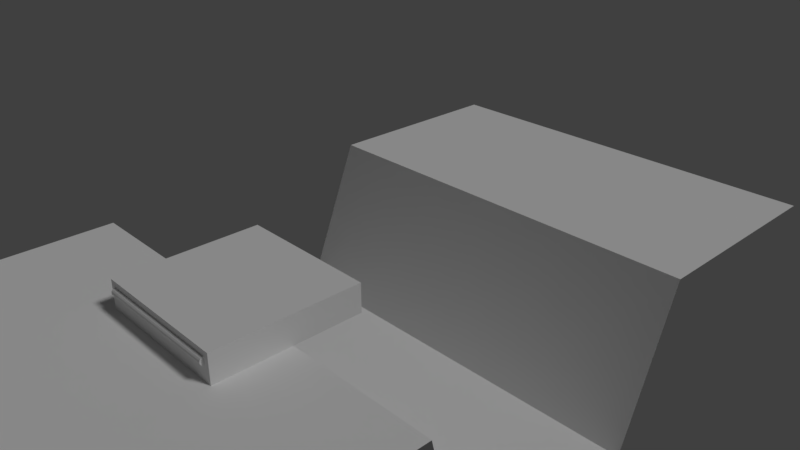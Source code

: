 # Source: bridge.blend  (saved by Blender 2.79.0; exported with 4.5.12 LTS)
import bpy
from mathutils import Matrix  # noqa: F401  (used for matrix-valued properties, if any)

bpy.ops.wm.read_factory_settings(use_empty=True)
scene = bpy.context.scene
scene.name = 'Scene'

# ---- collections
col_collection_1 = bpy.data.collections.new('Collection 1'); scene.collection.children.link(col_collection_1)

# ---- materials (node trees are filled in below, after node groups)
mat_vcol = bpy.data.materials.new('VCol')
mat_vcol.alpha_threshold = 0.0
mat_vcol.use_transparent_shadow = False
mat_vcol.roughness = 0.5
mat_vcol.specular_intensity = 0.0
mat_vcol.line_color = (0.0, 0.0, 0.0, 1.0)

# ---- material node trees

# ---- world
world_world = bpy.data.worlds.new('World'); scene.world = world_world
world_world.color = (0.05088, 0.05088, 0.05088)
world_world.use_sun_shadow = False
world_world.sun_shadow_jitter_overblur = 0.0
world_world.cycles.sampling_method = 'MANUAL'

# ---- cameras
cam_camera = bpy.data.cameras.new('Camera')
cam_camera.clip_end = 100.0
cam_camera.lens = 35.0
cam_camera.sensor_width = 32.0
cam_camera.sensor_height = 18.0
cam_camera.ortho_scale = 7.314
cam_camera.dof.focus_distance = 0.0
cam_camera.dof.aperture_fstop = 128.0

# ---- lights
light_lamp = bpy.data.lights.new('Lamp', 'SUN')
light_lamp.transmission_factor = 0.0
light_lamp.cutoff_distance = 30.0
light_lamp.angle = 0.1993
light_lamp.energy = 1.0
light_lamp.shadow_buffer_clip_start = 1.001
light_lamp.shadow_soft_size = 0.1
light_lamp.shadow_cascade_max_distance = 1000.0

# ---- meshes
me_ground = bpy.data.meshes.new('Ground')
me_ground.from_pydata([(-3.093, -3.093, 0.0), (3.093, -3.093, 0.0), (-3.093, 0.03045, 0.0), (3.093, 0.03045, 0.0), (-3.093, 0.5576, -2.236), (3.093, 0.5576, -2.236), (-3.093, 3.434, -2.247), (3.093, 3.434, -2.247), (-3.093, 4.326, 0.0), (3.093, 4.326, 0.0), (-3.093, 7.389, 0.0), (3.093, 7.389, 0.0)], [], [(0, 1, 3, 2), (2, 3, 5, 4), (4, 5, 7, 6), (6, 7, 9, 8), (8, 9, 11, 10)])
_ca = me_ground.color_attributes.new('Col', 'BYTE_COLOR', 'CORNER')
_ca.data.foreach_set('color', [0.2747, 0.2747, 0.2747, 1.0, 0.2747, 0.2747, 0.2747, 1.0, 0.2747, 0.2747, 0.2747, 1.0, 0.2747, 0.2747, 0.2747, 1.0, 0.2747, 0.2747, 0.2747, 1.0, 0.2747, 0.2747, 0.2747, 1.0, 0.2747, 0.2747, 0.2747, 1.0, 0.2747, 0.2747, 0.2747, 1.0, 0.2747, 0.2747, 0.2747, 1.0, 0.2747, 0.2747, 0.2747, 1.0, 0.2747, 0.2747, 0.2747, 1.0, 0.2747, 0.2747, 0.2747, 1.0, 0.2747, 0.2747, 0.2747, 1.0, 0.2747, 0.2747, 0.2747, 1.0, 0.2747, 0.2747, 0.2747, 1.0, 0.2747, 0.2747, 0.2747, 1.0, 0.2747, 0.2747, 0.2747, 1.0, 0.2747, 0.2747, 0.2747, 1.0, 0.2747, 0.2747, 0.2747, 1.0, 0.2747, 0.2747, 0.2747, 1.0])
me_ground.use_remesh_preserve_volume = False
me_ground.use_remesh_preserve_attributes = False
me_ground.use_mirror_vertex_groups = False
me_ground.update()
me_seg0 = bpy.data.meshes.new('Seg0')
me_seg0.from_pydata([(1.0, 1.0, 0.0), (1.0, -1.0, 0.0), (-1.0, -1.0, 0.0), (-1.0, 1.0, 0.0), (1.0, 1.0, 0.1318), (1.0, -1.0, 0.1318), (-1.0, -1.0, 0.1318), (-1.0, 1.0, 0.1318), (-0.9218, 1.054, 0.1318), (0.9218, 1.054, 0.1318), (-0.9218, 1.049, 0.1099), (0.9218, 1.049, 0.1099), (-0.9218, 1.036, 0.09171), (0.9218, 1.036, 0.09171), (-0.9218, 1.017, 0.0805), (0.9218, 1.017, 0.0805), (-0.9218, 0.9944, 0.07815), (0.9218, 0.9944, 0.07815), (-0.9218, 0.973, 0.08508), (0.9218, 0.973, 0.08508), (-0.9218, 0.9563, 0.1001), (0.9218, 0.9563, 0.1001), (-0.9218, 0.9472, 0.1206), (0.9218, 0.9472, 0.1206), (-0.9218, 0.9472, 0.143), (0.9218, 0.9472, 0.143), (-0.9218, 0.9563, 0.1635), (0.9218, 0.9563, 0.1635), (-0.9218, 0.973, 0.1785), (0.9218, 0.973, 0.1785), (-0.9218, 0.9944, 0.1855), (0.9218, 0.9944, 0.1855), (-0.9218, 1.017, 0.1831), (0.9218, 1.017, 0.1831), (-0.9218, 1.036, 0.1719), (0.9218, 1.036, 0.1719), (-0.9218, 1.049, 0.1538), (0.9218, 1.049, 0.1538)], [], [(0, 1, 2, 3), (4, 7, 6, 5), (0, 4, 5, 1), (1, 5, 6, 2), (2, 6, 7, 3), (4, 0, 3, 7), (8, 9, 11, 10), (10, 11, 13, 12), (12, 13, 15, 14), (14, 15, 17, 16), (16, 17, 19, 18), (18, 19, 21, 20), (20, 21, 23, 22), (22, 23, 25, 24), (24, 25, 27, 26), (26, 27, 29, 28), (28, 29, 31, 30), (30, 31, 33, 32), (32, 33, 35, 34), (11, 9, 37, 35, 33, 31, 29, 27, 25, 23, 21, 19, 17, 15, 13), (34, 35, 37, 36), (36, 37, 9, 8), (8, 10, 12, 14, 16, 18, 20, 22, 24, 26, 28, 30, 32, 34, 36)])
_ca = me_seg0.color_attributes.new('Col', 'BYTE_COLOR', 'CORNER')
_ca.data.foreach_set('color', [1.0, 0.1746, 0.3005, 1.0, 1.0, 0.1746, 0.3005, 1.0, 1.0, 0.1746, 0.3005, 1.0, 1.0, 0.1746, 0.3005, 1.0, 1.0, 0.1746, 0.3005, 1.0, 1.0, 0.1746, 0.3005, 1.0, 1.0, 0.1746, 0.3005, 1.0, 1.0, 0.1746, 0.3005, 1.0, 1.0, 0.1746, 0.3005, 1.0, 1.0, 0.1746, 0.3005, 1.0, 1.0, 0.1746, 0.3005, 1.0, 1.0, 0.1746, 0.3005, 1.0, 1.0, 0.1746, 0.3005, 1.0, 1.0, 0.1746, 0.3005, 1.0, 1.0, 0.1746, 0.3005, 1.0, 1.0, 0.1746, 0.3005, 1.0, 1.0, 0.1746, 0.3005, 1.0, 1.0, 0.1746, 0.3005, 1.0, 1.0, 0.1746, 0.3005, 1.0, 1.0, 0.1746, 0.3005, 1.0, 1.0, 0.1746, 0.3005, 1.0, 1.0, 0.1746, 0.3005, 1.0, 1.0, 0.1746, 0.3005, 1.0, 1.0, 0.1746, 0.3005, 1.0, 1.0, 0.1221, 0.7913, 1.0, 1.0, 0.1221, 0.7913, 1.0, 1.0, 0.1221, 0.7913, 1.0, 1.0, 0.1221, 0.7913, 1.0, 1.0, 0.1221, 0.7913, 1.0, 1.0, 0.1221, 0.7913, 1.0, 1.0, 0.1221, 0.7913, 1.0, 1.0, 0.1221, 0.7913, 1.0, 1.0, 0.1221, 0.7913, 1.0, 1.0, 0.1221, 0.7913, 1.0, 1.0, 0.1221, 0.7913, 1.0, 1.0, 0.1221, 0.7913, 1.0, 1.0, 0.1221, 0.7913, 1.0, 1.0, 0.1221, 0.7913, 1.0, 1.0, 0.1221, 0.7913, 1.0, 1.0, 0.1221, 0.7913, 1.0, 1.0, 0.1221, 0.7913, 1.0, 1.0, 0.1221, 0.7913, 1.0, 1.0, 0.1221, 0.7913, 1.0, 1.0, 0.1221, 0.7913, 1.0, 1.0, 0.1221, 0.7913, 1.0, 1.0, 0.1221, 0.7913, 1.0, 1.0, 0.1221, 0.7913, 1.0, 1.0, 0.1221, 0.7913, 1.0, 1.0, 0.1221, 0.7913, 1.0, 1.0, 0.1221, 0.7913, 1.0, 1.0, 0.1221, 0.7913, 1.0, 1.0, 0.1221, 0.7913, 1.0, 1.0, 0.1221, 0.7913, 1.0, 1.0, 0.1221, 0.7913, 1.0, 1.0, 0.1221, 0.7913, 1.0, 1.0, 0.1221, 0.7913, 1.0, 1.0, 0.1221, 0.7913, 1.0, 1.0, 0.1221, 0.7913, 1.0, 1.0, 0.1221, 0.7913, 1.0, 1.0, 0.1221, 0.7913, 1.0, 1.0, 0.1221, 0.7913, 1.0, 1.0, 0.1221, 0.7913, 1.0, 1.0, 0.1221, 0.7913, 1.0, 1.0, 0.1221, 0.7913, 1.0, 1.0, 0.1221, 0.7913, 1.0, 1.0, 0.1221, 0.7913, 1.0, 1.0, 0.1221, 0.7913, 1.0, 1.0, 0.1221, 0.7913, 1.0, 1.0, 0.1221, 0.7913, 1.0, 1.0, 0.1221, 0.7913, 1.0, 1.0, 0.1221, 0.7913, 1.0, 1.0, 0.1221, 0.7913, 1.0, 1.0, 0.1221, 0.7913, 1.0, 1.0, 0.1221, 0.7913, 1.0, 1.0, 0.1221, 0.7913, 1.0, 1.0, 0.1221, 0.7913, 1.0, 1.0, 0.1221, 0.7913, 1.0, 1.0, 0.1221, 0.7913, 1.0, 1.0, 0.1221, 0.7913, 1.0, 1.0, 0.1221, 0.7913, 1.0, 1.0, 0.1221, 0.7913, 1.0, 1.0, 0.1221, 0.7913, 1.0, 1.0, 0.1221, 0.7913, 1.0, 1.0, 0.1221, 0.7913, 1.0, 1.0, 0.1221, 0.7913, 1.0, 1.0, 0.1221, 0.7913, 1.0, 1.0, 0.1221, 0.7913, 1.0, 1.0, 0.1221, 0.7913, 1.0, 1.0, 0.1221, 0.7913, 1.0, 1.0, 0.1221, 0.7913, 1.0, 1.0, 0.1221, 0.7913, 1.0, 1.0, 0.1221, 0.7913, 1.0, 1.0, 0.1221, 0.7913, 1.0, 1.0, 0.1221, 0.7913, 1.0, 1.0, 0.1221, 0.7913, 1.0, 1.0, 0.1221, 0.7913, 1.0, 1.0, 0.1221, 0.7913, 1.0, 1.0, 0.1221, 0.7913, 1.0, 1.0, 0.1221, 0.7913, 1.0, 1.0, 0.1221, 0.7913, 1.0, 1.0, 0.1221, 0.7913, 1.0, 1.0, 0.1221, 0.7913, 1.0, 1.0, 0.1221, 0.7913, 1.0, 1.0, 0.1221, 0.7913, 1.0, 1.0, 0.1221, 0.7913, 1.0, 1.0, 0.1221, 0.7913, 1.0, 1.0, 0.1221, 0.7913, 1.0, 1.0, 0.1221, 0.7913, 1.0, 1.0, 0.1221, 0.7913, 1.0, 1.0, 0.1221, 0.7913, 1.0, 1.0, 0.1221, 0.7913, 1.0, 1.0, 0.1221, 0.7913, 1.0, 1.0, 0.1221, 0.7913, 1.0, 1.0, 0.1221, 0.7913, 1.0])
me_seg0.materials.append(mat_vcol)
me_seg0.use_remesh_preserve_volume = False
me_seg0.use_remesh_preserve_attributes = False
me_seg0.use_mirror_vertex_groups = False
me_seg0.use_paint_bone_selection = False
me_seg0.use_paint_mask = True
me_seg0.update()
me_seg1 = bpy.data.meshes.new('Seg1')
me_seg1.from_pydata([(1.0, 2.384e-07, 3.752e-06), (1.0, -2.0, 3.752e-06), (-1.0, -2.0, 3.752e-06), (-1.0, 7.153e-07, 3.752e-06), (1.0, -2.384e-07, 0.1318), (1.0, -2.0, 0.1318), (-1.0, -2.0, 0.1318), (-1.0, 2.384e-07, 0.1318)], [], [(0, 1, 2, 3), (4, 7, 6, 5), (0, 4, 5, 1), (1, 5, 6, 2), (2, 6, 7, 3), (4, 0, 3, 7)])
_ca = me_seg1.color_attributes.new('Col', 'BYTE_COLOR', 'CORNER')
_ca.data.foreach_set('color', [0.8469, 0.2051, 1.0, 1.0, 0.8469, 0.2051, 1.0, 1.0, 0.8469, 0.2051, 1.0, 1.0, 0.8469, 0.2051, 1.0, 1.0, 0.8469, 0.2051, 1.0, 1.0, 0.8469, 0.2051, 1.0, 1.0, 0.8469, 0.2051, 1.0, 1.0, 0.8469, 0.2051, 1.0, 1.0, 0.8469, 0.2051, 1.0, 1.0, 0.8469, 0.2051, 1.0, 1.0, 0.8469, 0.2051, 1.0, 1.0, 0.8469, 0.2051, 1.0, 1.0, 0.8469, 0.2051, 1.0, 1.0, 0.8469, 0.2051, 1.0, 1.0, 0.8469, 0.2051, 1.0, 1.0, 0.8469, 0.2051, 1.0, 1.0, 0.8469, 0.2051, 1.0, 1.0, 0.8469, 0.2051, 1.0, 1.0, 0.8469, 0.2051, 1.0, 1.0, 0.8469, 0.2051, 1.0, 1.0, 0.8469, 0.2051, 1.0, 1.0, 0.8469, 0.2051, 1.0, 1.0, 0.8469, 0.2051, 1.0, 1.0, 0.8469, 0.2051, 1.0, 1.0])
me_seg1.materials.append(mat_vcol)
me_seg1.use_remesh_preserve_volume = False
me_seg1.use_remesh_preserve_attributes = False
me_seg1.use_mirror_vertex_groups = False
me_seg1.update()
me_seg2 = bpy.data.meshes.new('Seg2')
me_seg2.from_pydata([(1.0, -2.583e-07, 0.1318), (1.0, 2.0, 0.1318), (-1.0, 2.0, 0.1318), (-1.0, -7.352e-07, 0.1318), (1.0, 2.384e-07, 3.6e-14), (1.0, 2.0, 3.02e-07), (-1.0, 2.0, 3.02e-07), (-1.0, -2.384e-07, -3.6e-14), (-0.9218, -0.05396, -8.147e-09), (0.9218, -0.05396, -8.147e-09), (-0.9218, -0.04929, 0.02195), (0.9218, -0.04929, 0.02195), (-0.9218, -0.0361, 0.0401), (0.9218, -0.0361, 0.0401), (-0.9218, -0.01667, 0.05132), (0.9218, -0.01667, 0.05132), (-0.9218, 0.00564, 0.05366), (0.9218, 0.00564, 0.05366), (-0.9218, 0.02698, 0.04673), (0.9218, 0.02698, 0.04673), (-0.9218, 0.04365, 0.03171), (0.9218, 0.04365, 0.03171), (-0.9218, 0.05278, 0.01122), (0.9218, 0.05278, 0.01122), (-0.9218, 0.05278, -0.01122), (0.9218, 0.05278, -0.01122), (-0.9218, 0.04365, -0.03171), (0.9218, 0.04365, -0.03171), (-0.9218, 0.02698, -0.04673), (0.9218, 0.02698, -0.04673), (-0.9218, 0.00564, -0.05366), (0.9218, 0.00564, -0.05366), (-0.9218, -0.01667, -0.05132), (0.9218, -0.01667, -0.05132), (-0.9218, -0.0361, -0.0401), (0.9218, -0.0361, -0.0401), (-0.9218, -0.04929, -0.02195), (0.9218, -0.04929, -0.02195)], [], [(0, 1, 2, 3), (4, 7, 6, 5), (0, 4, 5, 1), (1, 5, 6, 2), (2, 6, 7, 3), (4, 0, 3, 7), (8, 9, 11, 10), (10, 11, 13, 12), (12, 13, 15, 14), (14, 15, 17, 16), (16, 17, 19, 18), (18, 19, 21, 20), (20, 21, 23, 22), (22, 23, 25, 24), (24, 25, 27, 26), (26, 27, 29, 28), (28, 29, 31, 30), (30, 31, 33, 32), (32, 33, 35, 34), (11, 9, 37, 35, 33, 31, 29, 27, 25, 23, 21, 19, 17, 15, 13), (34, 35, 37, 36), (36, 37, 9, 8), (8, 10, 12, 14, 16, 18, 20, 22, 24, 26, 28, 30, 32, 34, 36)])
_ca = me_seg2.color_attributes.new('Col', 'BYTE_COLOR', 'CORNER')
_ca.data.foreach_set('color', [0.1714, 0.1274, 1.0, 1.0, 0.1714, 0.1274, 1.0, 1.0, 0.1714, 0.1274, 1.0, 1.0, 0.1714, 0.1274, 1.0, 1.0, 0.1714, 0.1274, 1.0, 1.0, 0.1714, 0.1274, 1.0, 1.0, 0.1714, 0.1274, 1.0, 1.0, 0.1714, 0.1274, 1.0, 1.0, 0.1714, 0.1274, 1.0, 1.0, 0.1714, 0.1274, 1.0, 1.0, 0.1714, 0.1274, 1.0, 1.0, 0.1714, 0.1274, 1.0, 1.0, 0.1714, 0.1274, 1.0, 1.0, 0.1714, 0.1274, 1.0, 1.0, 0.1714, 0.1274, 1.0, 1.0, 0.1714, 0.1274, 1.0, 1.0, 0.1714, 0.1274, 1.0, 1.0, 0.1714, 0.1274, 1.0, 1.0, 0.1714, 0.1274, 1.0, 1.0, 0.1714, 0.1274, 1.0, 1.0, 0.1714, 0.1274, 1.0, 1.0, 0.1714, 0.1274, 1.0, 1.0, 0.1714, 0.1274, 1.0, 1.0, 0.1714, 0.1274, 1.0, 1.0, 0.3005, 0.07421, 1.0, 1.0, 0.3005, 0.07421, 1.0, 1.0, 0.3005, 0.07421, 1.0, 1.0, 0.3005, 0.07421, 1.0, 1.0, 0.3005, 0.07421, 1.0, 1.0, 0.3005, 0.07421, 1.0, 1.0, 0.3005, 0.07421, 1.0, 1.0, 0.3005, 0.07421, 1.0, 1.0, 0.3005, 0.07421, 1.0, 1.0, 0.3005, 0.07421, 1.0, 1.0, 0.3005, 0.07421, 1.0, 1.0, 0.3005, 0.07421, 1.0, 1.0, 0.3005, 0.07421, 1.0, 1.0, 0.3005, 0.07421, 1.0, 1.0, 0.3005, 0.07421, 1.0, 1.0, 0.3005, 0.07421, 1.0, 1.0, 0.3005, 0.07421, 1.0, 1.0, 0.3005, 0.07421, 1.0, 1.0, 0.3005, 0.07421, 1.0, 1.0, 0.3005, 0.07421, 1.0, 1.0, 0.3005, 0.07421, 1.0, 1.0, 0.3005, 0.07421, 1.0, 1.0, 0.3005, 0.07421, 1.0, 1.0, 0.3005, 0.07421, 1.0, 1.0, 0.3005, 0.07421, 1.0, 1.0, 0.3005, 0.07421, 1.0, 1.0, 0.3005, 0.07421, 1.0, 1.0, 0.3005, 0.07421, 1.0, 1.0, 0.3005, 0.07421, 1.0, 1.0, 0.3005, 0.07421, 1.0, 1.0, 0.3005, 0.07421, 1.0, 1.0, 0.3005, 0.07421, 1.0, 1.0, 0.3005, 0.07421, 1.0, 1.0, 0.3005, 0.07421, 1.0, 1.0, 0.3005, 0.07421, 1.0, 1.0, 0.3005, 0.07421, 1.0, 1.0, 0.3005, 0.07421, 1.0, 1.0, 0.3005, 0.07421, 1.0, 1.0, 0.3005, 0.07421, 1.0, 1.0, 0.3005, 0.07421, 1.0, 1.0, 0.3005, 0.07421, 1.0, 1.0, 0.3005, 0.07421, 1.0, 1.0, 0.3005, 0.07421, 1.0, 1.0, 0.3005, 0.07421, 1.0, 1.0, 0.3005, 0.07421, 1.0, 1.0, 0.3005, 0.07421, 1.0, 1.0, 0.3005, 0.07421, 1.0, 1.0, 0.3005, 0.07421, 1.0, 1.0, 0.3005, 0.07421, 1.0, 1.0, 0.3005, 0.07421, 1.0, 1.0, 0.3005, 0.07421, 1.0, 1.0, 0.3005, 0.07421, 1.0, 1.0, 0.3005, 0.07421, 1.0, 1.0, 0.3005, 0.07421, 1.0, 1.0, 0.3005, 0.07421, 1.0, 1.0, 0.3005, 0.07421, 1.0, 1.0, 0.3005, 0.07421, 1.0, 1.0, 0.3005, 0.07421, 1.0, 1.0, 0.3005, 0.07421, 1.0, 1.0, 0.3005, 0.07421, 1.0, 1.0, 0.3005, 0.07421, 1.0, 1.0, 0.3005, 0.07421, 1.0, 1.0, 0.3005, 0.07421, 1.0, 1.0, 0.3005, 0.07421, 1.0, 1.0, 0.3005, 0.07421, 1.0, 1.0, 0.3005, 0.07421, 1.0, 1.0, 0.3005, 0.07421, 1.0, 1.0, 0.3005, 0.07421, 1.0, 1.0, 0.3005, 0.07421, 1.0, 1.0, 0.3005, 0.07421, 1.0, 1.0, 0.3005, 0.07421, 1.0, 1.0, 0.3005, 0.07421, 1.0, 1.0, 0.3005, 0.07421, 1.0, 1.0, 0.3005, 0.07421, 1.0, 1.0, 0.3005, 0.07421, 1.0, 1.0, 0.3005, 0.07421, 1.0, 1.0, 0.3005, 0.07421, 1.0, 1.0, 0.3005, 0.07421, 1.0, 1.0, 0.3005, 0.07421, 1.0, 1.0, 0.3005, 0.07421, 1.0, 1.0, 0.3005, 0.07421, 1.0, 1.0, 0.3005, 0.07421, 1.0, 1.0, 0.3005, 0.07421, 1.0, 1.0, 0.3005, 0.07421, 1.0, 1.0, 0.3005, 0.07421, 1.0, 1.0, 0.3005, 0.07421, 1.0, 1.0, 0.3005, 0.07421, 1.0, 1.0, 0.3005, 0.07421, 1.0, 1.0, 0.3005, 0.07421, 1.0, 1.0, 0.3005, 0.07421, 1.0, 1.0])
me_seg2.materials.append(mat_vcol)
me_seg2.use_remesh_preserve_volume = False
me_seg2.use_remesh_preserve_attributes = False
me_seg2.use_mirror_vertex_groups = False
me_seg2.use_paint_bone_selection = False
me_seg2.use_paint_mask = True
me_seg2.update()

# ---- objects
ob_ground = bpy.data.objects.new('Ground', me_ground)
ob_seg0 = bpy.data.objects.new('Seg0', me_seg0)
ob_seg1 = bpy.data.objects.new('Seg1', me_seg1)
ob_seg2 = bpy.data.objects.new('Seg2', me_seg2)
ob_lamp = bpy.data.objects.new('Lamp', light_lamp)
ob_camera = bpy.data.objects.new('Camera', cam_camera)

# ---- transforms, parenting, visibility, modifiers, constraints
ob_ground.location = (0.0, -2.0, 0.0)
ob_ground.lineart.crease_threshold = 0.0
ob_seg0.location = (0.0, -2.0, 0.0)
ob_seg0.lock_rotations_4d = False
ob_seg0.empty_display_type = 'ARROWS'
ob_seg0.lineart.crease_threshold = 0.0
ob_seg1.parent = ob_seg0
ob_seg1.location = (2.682e-07, 1.0, 0.1318)
ob_seg1.lock_rotations_4d = False
ob_seg1.empty_display_type = 'ARROWS'
ob_seg1.lineart.crease_threshold = 0.0
ob_seg2.parent = ob_seg1
ob_seg2.matrix_parent_inverse = Matrix(((1.0, 0.0, 0.0, -2.682e-07), (0.0, 1.0, 0.0, -1.0), (0.0, 0.0, 1.0, -0.1318), (0.0, 0.0, 0.0, 1.0)))
ob_seg2.location = (-5.364e-07, -1.0, 0.2636)
ob_seg2.lock_rotations_4d = False
ob_seg2.empty_display_type = 'ARROWS'
ob_seg2.lineart.crease_threshold = 0.0
ob_lamp.location = (4.076, 1.005, 5.904)
ob_lamp.rotation_euler = (0.6503, 0.05522, 1.866)
ob_lamp.lock_rotations_4d = False
ob_lamp.empty_display_type = 'ARROWS'
ob_lamp.color = (0.0, 0.0, 0.0, 0.0)
ob_lamp.lineart.crease_threshold = 0.0
ob_camera.location = (7.481, -6.508, 5.344)
ob_camera.rotation_euler = (1.109, 0.0, 0.8149)
ob_camera.lock_rotations_4d = False
ob_camera.empty_display_type = 'ARROWS'
ob_camera.color = (0.0, 0.0, 0.0, 0.0)
ob_camera.display_type = 'WIRE'
ob_camera.lineart.crease_threshold = 0.0

# ---- collection membership
col_collection_1.objects.link(ob_ground)
col_collection_1.objects.link(ob_seg0)
col_collection_1.objects.link(ob_seg1)
col_collection_1.objects.link(ob_seg2)
col_collection_1.objects.link(ob_lamp)
col_collection_1.objects.link(ob_camera)

# ---- scene / render settings (as saved in the file)
scene.camera = ob_camera
scene.frame_start = 1; scene.frame_end = 60; scene.frame_set(0)
scene.render.engine = 'BLENDER_EEVEE_NEXT'
scene.render.resolution_percentage = 50
scene.render.dither_intensity = 0.0
scene.cycles.use_denoising = False
scene.cycles.samples = 128
scene.cycles.sampling_pattern = 'TABULATED_SOBOL'
scene.cycles.use_adaptive_sampling = False
scene.cycles.use_light_tree = False
scene.cycles.blur_glossy = 0.0
scene.cycles.sample_clamp_indirect = 0.0
scene.view_settings.view_transform = 'Standard'
bpy.context.view_layer.update()

